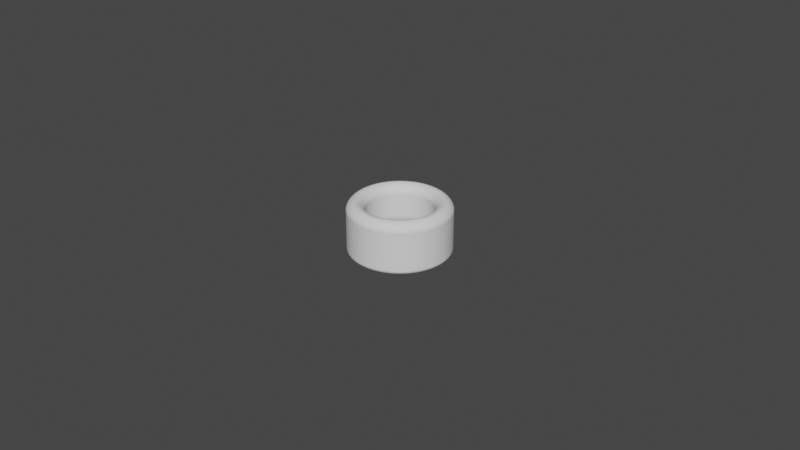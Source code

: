 # Source: Cylinder_ThumbRing_D20.5L16.0T5.5_P.blend  (saved by Blender 3.5.10; exported with 4.5.12 LTS)
import bpy
from mathutils import Matrix  # noqa: F401  (used for matrix-valued properties, if any)

bpy.ops.wm.read_factory_settings(use_empty=True)
scene = bpy.context.scene
scene.name = 'Scene'

# ---- collections
col_collection = bpy.data.collections.new('Collection'); scene.collection.children.link(col_collection)

# ---- world
world_world = bpy.data.worlds.new('World'); scene.world = world_world
world_world.use_nodes = True; world_world.node_tree.nodes.clear()
_N = world_world.node_tree.nodes; _L = world_world.node_tree.links
n0 = _N.new('ShaderNodeOutputWorld'); n0.name = 'World Output'; n0.location = (300, 300)
n1 = _N.new('ShaderNodeBackground'); n1.name = 'Background'; n1.location = (10, 300)
n1.inputs[0].default_value = (0.05088, 0.05088, 0.05088, 1.0)
_L.new(n1.outputs[0], n0.inputs[0])
n0.is_active_output = True
world_world.color = (0.05088, 0.05088, 0.05088)
world_world.use_sun_shadow = False
world_world.sun_shadow_jitter_overblur = 0.0

# ---- meshes
me_circle_006 = bpy.data.meshes.new('Circle.006')
me_circle_006.from_pydata([(0.0, 0.01025, -0.004), (-0.0008042, 0.01022, -0.004), (-0.001603, 0.01012, -0.004), (-0.002393, 0.009967, -0.004), (-0.003167, 0.009748, -0.004), (-0.003923, 0.00947, -0.004), (-0.004653, 0.009133, -0.004), (-0.005356, 0.00874, -0.004), (-0.006025, 0.008292, -0.004), (-0.006657, 0.007794, -0.004), (-0.007248, 0.007248, -0.004), (-0.007794, 0.006657, -0.004), (-0.008292, 0.006025, -0.004), (-0.00874, 0.005356, -0.004), (-0.009133, 0.004653, -0.004), (-0.00947, 0.003923, -0.004), (-0.009748, 0.003167, -0.004), (-0.009967, 0.002393, -0.004), (-0.01012, 0.001603, -0.004), (-0.01022, 0.0008042, -0.004), (-0.01025, 0.0, -0.004), (-0.01022, -0.0008042, -0.004), (-0.01012, -0.001603, -0.004), (-0.009967, -0.002393, -0.004), (-0.009748, -0.003167, -0.004), (-0.00947, -0.003923, -0.004), (-0.009133, -0.004653, -0.004), (-0.00874, -0.005356, -0.004), (-0.008292, -0.006025, -0.004), (-0.007794, -0.006657, -0.004), (-0.007248, -0.007248, -0.004), (-0.006657, -0.007794, -0.004), (-0.006025, -0.008292, -0.004), (-0.005356, -0.00874, -0.004), (-0.004653, -0.009133, -0.004), (-0.003923, -0.00947, -0.004), (-0.003167, -0.009748, -0.004), (-0.002393, -0.009967, -0.004), (-0.001603, -0.01012, -0.004), (-0.0008042, -0.01022, -0.004), (0.0, -0.01025, -0.004), (0.0008042, -0.01022, -0.004), (0.001603, -0.01012, -0.004), (0.002393, -0.009967, -0.004), (0.003167, -0.009748, -0.004), (0.003923, -0.00947, -0.004), (0.004653, -0.009133, -0.004), (0.005356, -0.00874, -0.004), (0.006025, -0.008292, -0.004), (0.006657, -0.007794, -0.004), (0.007248, -0.007248, -0.004), (0.007794, -0.006657, -0.004), (0.008292, -0.006025, -0.004), (0.00874, -0.005356, -0.004), (0.009133, -0.004653, -0.004), (0.00947, -0.003923, -0.004), (0.009748, -0.003167, -0.004), (0.009967, -0.002393, -0.004), (0.01012, -0.001603, -0.004), (0.01022, -0.0008042, -0.004), (0.01025, 0.0, -0.004), (0.01022, 0.0008042, -0.004), (0.01012, 0.001603, -0.004), (0.009967, 0.002393, -0.004), (0.009748, 0.003167, -0.004), (0.00947, 0.003923, -0.004), (0.009133, 0.004653, -0.004), (0.00874, 0.005356, -0.004), (0.008292, 0.006025, -0.004), (0.007794, 0.006657, -0.004), (0.007248, 0.007248, -0.004), (0.006657, 0.007794, -0.004), (0.006025, 0.008292, -0.004), (0.005356, 0.00874, -0.004), (0.004653, 0.009133, -0.004), (0.003923, 0.00947, -0.004), (0.003167, 0.009748, -0.004), (0.002393, 0.009967, -0.004), (0.001603, 0.01012, -0.004), (0.0008042, 0.01022, -0.004), (0.0, 0.01575, -0.004), (-0.001236, 0.0157, -0.004), (-0.002464, 0.01556, -0.004), (-0.003677, 0.01531, -0.004), (-0.004867, 0.01498, -0.004), (-0.006027, 0.01455, -0.004), (-0.00715, 0.01403, -0.004), (-0.008229, 0.01343, -0.004), (-0.009258, 0.01274, -0.004), (-0.01023, 0.01198, -0.004), (-0.01114, 0.01114, -0.004), (-0.01198, 0.01023, -0.004), (-0.01274, 0.009258, -0.004), (-0.01343, 0.008229, -0.004), (-0.01403, 0.00715, -0.004), (-0.01455, 0.006027, -0.004), (-0.01498, 0.004867, -0.004), (-0.01531, 0.003677, -0.004), (-0.01556, 0.002464, -0.004), (-0.0157, 0.001236, -0.004), (-0.01575, 0.0, -0.004), (-0.0157, -0.001236, -0.004), (-0.01556, -0.002464, -0.004), (-0.01531, -0.003677, -0.004), (-0.01498, -0.004867, -0.004), (-0.01455, -0.006027, -0.004), (-0.01403, -0.00715, -0.004), (-0.01343, -0.008229, -0.004), (-0.01274, -0.009258, -0.004), (-0.01198, -0.01023, -0.004), (-0.01114, -0.01114, -0.004), (-0.01023, -0.01198, -0.004), (-0.009258, -0.01274, -0.004), (-0.008229, -0.01343, -0.004), (-0.00715, -0.01403, -0.004), (-0.006027, -0.01455, -0.004), (-0.004867, -0.01498, -0.004), (-0.003677, -0.01531, -0.004), (-0.002464, -0.01556, -0.004), (-0.001236, -0.0157, -0.004), (0.0, -0.01575, -0.004), (0.001236, -0.0157, -0.004), (0.002464, -0.01556, -0.004), (0.003677, -0.01531, -0.004), (0.004867, -0.01498, -0.004), (0.006027, -0.01455, -0.004), (0.00715, -0.01403, -0.004), (0.008229, -0.01343, -0.004), (0.009258, -0.01274, -0.004), (0.01023, -0.01198, -0.004), (0.01114, -0.01114, -0.004), (0.01198, -0.01023, -0.004), (0.01274, -0.009258, -0.004), (0.01343, -0.008229, -0.004), (0.01403, -0.00715, -0.004), (0.01455, -0.006027, -0.004), (0.01498, -0.004867, -0.004), (0.01531, -0.003677, -0.004), (0.01556, -0.002464, -0.004), (0.0157, -0.001236, -0.004), (0.01575, 0.0, -0.004), (0.0157, 0.001236, -0.004), (0.01556, 0.002464, -0.004), (0.01531, 0.003677, -0.004), (0.01498, 0.004867, -0.004), (0.01455, 0.006027, -0.004), (0.01403, 0.00715, -0.004), (0.01343, 0.008229, -0.004), (0.01274, 0.009258, -0.004), (0.01198, 0.01023, -0.004), (0.01114, 0.01114, -0.004), (0.01023, 0.01198, -0.004), (0.009258, 0.01274, -0.004), (0.008229, 0.01343, -0.004), (0.00715, 0.01403, -0.004), (0.006027, 0.01455, -0.004), (0.004867, 0.01498, -0.004), (0.003677, 0.01531, -0.004), (0.002464, 0.01556, -0.004), (0.001236, 0.0157, -0.004)], [], [(79, 159, 80, 0), (78, 158, 159, 79), (77, 157, 158, 78), (76, 156, 157, 77), (75, 155, 156, 76), (74, 154, 155, 75), (73, 153, 154, 74), (72, 152, 153, 73), (71, 151, 152, 72), (70, 150, 151, 71), (69, 149, 150, 70), (68, 148, 149, 69), (67, 147, 148, 68), (66, 146, 147, 67), (65, 145, 146, 66), (64, 144, 145, 65), (63, 143, 144, 64), (62, 142, 143, 63), (61, 141, 142, 62), (60, 140, 141, 61), (59, 139, 140, 60), (58, 138, 139, 59), (57, 137, 138, 58), (56, 136, 137, 57), (55, 135, 136, 56), (54, 134, 135, 55), (53, 133, 134, 54), (52, 132, 133, 53), (51, 131, 132, 52), (50, 130, 131, 51), (49, 129, 130, 50), (48, 128, 129, 49), (47, 127, 128, 48), (46, 126, 127, 47), (45, 125, 126, 46), (44, 124, 125, 45), (43, 123, 124, 44), (42, 122, 123, 43), (41, 121, 122, 42), (40, 120, 121, 41), (39, 119, 120, 40), (38, 118, 119, 39), (37, 117, 118, 38), (36, 116, 117, 37), (35, 115, 116, 36), (34, 114, 115, 35), (33, 113, 114, 34), (32, 112, 113, 33), (31, 111, 112, 32), (30, 110, 111, 31), (29, 109, 110, 30), (28, 108, 109, 29), (27, 107, 108, 28), (26, 106, 107, 27), (25, 105, 106, 26), (24, 104, 105, 25), (23, 103, 104, 24), (22, 102, 103, 23), (21, 101, 102, 22), (20, 100, 101, 21), (19, 99, 100, 20), (18, 98, 99, 19), (17, 97, 98, 18), (16, 96, 97, 17), (15, 95, 96, 16), (14, 94, 95, 15), (13, 93, 94, 14), (12, 92, 93, 13), (11, 91, 92, 12), (10, 90, 91, 11), (9, 89, 90, 10), (8, 88, 89, 9), (7, 87, 88, 8), (6, 86, 87, 7), (5, 85, 86, 6), (4, 84, 85, 5), (3, 83, 84, 4), (2, 82, 83, 3), (1, 81, 82, 2), (0, 80, 81, 1)])
_uv = me_circle_006.uv_layers.new(name='UVMap')
_uv.uv.foreach_set('vector', [0.0, 0.0, 0.0, 0.0, 0.0, 0.0, 0.0, 0.0, 0.0, 0.0, 0.0, 0.0, 0.0, 0.0, 0.0, 0.0, 0.0, 0.0, 0.0, 0.0, 0.0, 0.0, 0.0, 0.0, 0.0, 0.0, 0.0, 0.0, 0.0, 0.0, 0.0, 0.0, 0.0, 0.0, 0.0, 0.0, 0.0, 0.0, 0.0, 0.0, 0.0, 0.0, 0.0, 0.0, 0.0, 0.0, 0.0, 0.0, 0.0, 0.0, 0.0, 0.0, 0.0, 0.0, 0.0, 0.0, 0.0, 0.0, 0.0, 0.0, 0.0, 0.0, 0.0, 0.0, 0.0, 0.0, 0.0, 0.0, 0.0, 0.0, 0.0, 0.0, 0.0, 0.0, 0.0, 0.0, 0.0, 0.0, 0.0, 0.0, 0.0, 0.0, 0.0, 0.0, 0.0, 0.0, 0.0, 0.0, 0.0, 0.0, 0.0, 0.0, 0.0, 0.0, 0.0, 0.0, 0.0, 0.0, 0.0, 0.0, 0.0, 0.0, 0.0, 0.0, 0.0, 0.0, 0.0, 0.0, 0.0, 0.0, 0.0, 0.0, 0.0, 0.0, 0.0, 0.0, 0.0, 0.0, 0.0, 0.0, 0.0, 0.0, 0.0, 0.0, 0.0, 0.0, 0.0, 0.0, 0.0, 0.0, 0.0, 0.0, 0.0, 0.0, 0.0, 0.0, 0.0, 0.0, 0.0, 0.0, 0.0, 0.0, 0.0, 0.0, 0.0, 0.0, 0.0, 0.0, 0.0, 0.0, 0.0, 0.0, 0.0, 0.0, 0.0, 0.0, 0.0, 0.0, 0.0, 0.0, 0.0, 0.0, 0.0, 0.0, 0.0, 0.0, 0.0, 0.0, 0.0, 0.0, 0.0, 0.0, 0.0, 0.0, 0.0, 0.0, 0.0, 0.0, 0.0, 0.0, 0.0, 0.0, 0.0, 0.0, 0.0, 0.0, 0.0, 0.0, 0.0, 0.0, 0.0, 0.0, 0.0, 0.0, 0.0, 0.0, 0.0, 0.0, 0.0, 0.0, 0.0, 0.0, 0.0, 0.0, 0.0, 0.0, 0.0, 0.0, 0.0, 0.0, 0.0, 0.0, 0.0, 0.0, 0.0, 0.0, 0.0, 0.0, 0.0, 0.0, 0.0, 0.0, 0.0, 0.0, 0.0, 0.0, 0.0, 0.0, 0.0, 0.0, 0.0, 0.0, 0.0, 0.0, 0.0, 0.0, 0.0, 0.0, 0.0, 0.0, 0.0, 0.0, 0.0, 0.0, 0.0, 0.0, 0.0, 0.0, 0.0, 0.0, 0.0, 0.0, 0.0, 0.0, 0.0, 0.0, 0.0, 0.0, 0.0, 0.0, 0.0, 0.0, 0.0, 0.0, 0.0, 0.0, 0.0, 0.0, 0.0, 0.0, 0.0, 0.0, 0.0, 0.0, 0.0, 0.0, 0.0, 0.0, 0.0, 0.0, 0.0, 0.0, 0.0, 0.0, 0.0, 0.0, 0.0, 0.0, 0.0, 0.0, 0.0, 0.0, 0.0, 0.0, 0.0, 0.0, 0.0, 0.0, 0.0, 0.0, 0.0, 0.0, 0.0, 0.0, 0.0, 0.0, 0.0, 0.0, 0.0, 0.0, 0.0, 0.0, 0.0, 0.0, 0.0, 0.0, 0.0, 0.0, 0.0, 0.0, 0.0, 0.0, 0.0, 0.0, 0.0, 0.0, 0.0, 0.0, 0.0, 0.0, 0.0, 0.0, 0.0, 0.0, 0.0, 0.0, 0.0, 0.0, 0.0, 0.0, 0.0, 0.0, 0.0, 0.0, 0.0, 0.0, 0.0, 0.0, 0.0, 0.0, 0.0, 0.0, 0.0, 0.0, 0.0, 0.0, 0.0, 0.0, 0.0, 0.0, 0.0, 0.0, 0.0, 0.0, 0.0, 0.0, 0.0, 0.0, 0.0, 0.0, 0.0, 0.0, 0.0, 0.0, 0.0, 0.0, 0.0, 0.0, 0.0, 0.0, 0.0, 0.0, 0.0, 0.0, 0.0, 0.0, 0.0, 0.0, 0.0, 0.0, 0.0, 0.0, 0.0, 0.0, 0.0, 0.0, 0.0, 0.0, 0.0, 0.0, 0.0, 0.0, 0.0, 0.0, 0.0, 0.0, 0.0, 0.0, 0.0, 0.0, 0.0, 0.0, 0.0, 0.0, 0.0, 0.0, 0.0, 0.0, 0.0, 0.0, 0.0, 0.0, 0.0, 0.0, 0.0, 0.0, 0.0, 0.0, 0.0, 0.0, 0.0, 0.0, 0.0, 0.0, 0.0, 0.0, 0.0, 0.0, 0.0, 0.0, 0.0, 0.0, 0.0, 0.0, 0.0, 0.0, 0.0, 0.0, 0.0, 0.0, 0.0, 0.0, 0.0, 0.0, 0.0, 0.0, 0.0, 0.0, 0.0, 0.0, 0.0, 0.0, 0.0, 0.0, 0.0, 0.0, 0.0, 0.0, 0.0, 0.0, 0.0, 0.0, 0.0, 0.0, 0.0, 0.0, 0.0, 0.0, 0.0, 0.0, 0.0, 0.0, 0.0, 0.0, 0.0, 0.0, 0.0, 0.0, 0.0, 0.0, 0.0, 0.0, 0.0, 0.0, 0.0, 0.0, 0.0, 0.0, 0.0, 0.0, 0.0, 0.0, 0.0, 0.0, 0.0, 0.0, 0.0, 0.0, 0.0, 0.0, 0.0, 0.0, 0.0, 0.0, 0.0, 0.0, 0.0, 0.0, 0.0, 0.0, 0.0, 0.0, 0.0, 0.0, 0.0, 0.0, 0.0, 0.0, 0.0, 0.0, 0.0, 0.0, 0.0, 0.0, 0.0, 0.0, 0.0, 0.0, 0.0, 0.0, 0.0, 0.0, 0.0, 0.0, 0.0, 0.0, 0.0, 0.0, 0.0, 0.0, 0.0, 0.0, 0.0, 0.0, 0.0, 0.0, 0.0, 0.0, 0.0, 0.0, 0.0, 0.0, 0.0, 0.0, 0.0, 0.0, 0.0, 0.0, 0.0, 0.0, 0.0, 0.0, 0.0, 0.0, 0.0, 0.0, 0.0, 0.0, 0.0, 0.0, 0.0, 0.0, 0.0, 0.0, 0.0, 0.0, 0.0, 0.0, 0.0, 0.0, 0.0, 0.0, 0.0, 0.0, 0.0, 0.0, 0.0, 0.0, 0.0, 0.0, 0.0, 0.0, 0.0, 0.0, 0.0, 0.0, 0.0, 0.0, 0.0, 0.0, 0.0, 0.0, 0.0, 0.0, 0.0, 0.0, 0.0, 0.0, 0.0, 0.0, 0.0, 0.0, 0.0, 0.0, 0.0, 0.0, 0.0, 0.0, 0.0, 0.0, 0.0, 0.0, 0.0, 0.0, 0.0, 0.0, 0.0, 0.0, 0.0, 0.0])
me_circle_006.update()

# ---- objects
ob_cylinderthumbring = bpy.data.objects.new('CylinderThumbRing', me_circle_006)

# ---- transforms, parenting, visibility, modifiers, constraints
ob_cylinderthumbring.location = (0.0, 0.0, 0.02)
_m = ob_cylinderthumbring.modifiers.new('Solidify', 'SOLIDIFY')
_m.solidify_mode = 'NON_MANIFOLD'
_m.thickness = 0.0169
_m.thickness_clamp = 0.058
_m.nonmanifold_thickness_mode = 'EVEN'
_m.nonmanifold_boundary_mode = 'ROUND'
_m = ob_cylinderthumbring.modifiers.new('Bevel', 'BEVEL')
_m.segments = 12
_m.angle_limit = 0.2618
_m.offset_type = 'DEPTH'
_m.profile = 0.45

# ---- collection membership
scene.collection.objects.link(ob_cylinderthumbring)

# ---- scene / render settings (as saved in the file)
scene.frame_start = 1; scene.frame_end = 250; scene.frame_set(1)
scene.render.engine = 'BLENDER_EEVEE_NEXT'
scene.cycles.sampling_pattern = 'TABULATED_SOBOL'
scene.cycles.use_light_tree = False
scene.view_settings.view_transform = 'Filmic'
bpy.context.view_layer.update()

# ---- added for rendering (the .blend has no active camera and no usable light): camera, sun
cam_auto = bpy.data.cameras.new('AutoCamera')
cam_auto.lens = 50.0
cam_auto.sensor_width = 36.0
cam_auto.clip_end = 1000.0
ob_auto_camera = bpy.data.objects.new('AutoCamera', cam_auto)
scene.collection.objects.link(ob_auto_camera)
ob_auto_camera.location = (0.185045, -0.222054, 0.156063)
ob_auto_camera.rotation_euler = (1.09748, -7.21219e-08, 0.694738)
scene.camera = ob_auto_camera
light_auto_sun = bpy.data.lights.new('AutoSun', 'SUN')
light_auto_sun.energy = 3.0
light_auto_sun.angle = 0.0523599
ob_auto_sun = bpy.data.objects.new('AutoSun', light_auto_sun)
scene.collection.objects.link(ob_auto_sun)
ob_auto_sun.rotation_euler = (0.872665, 0.174533, 0.523599)
bpy.context.view_layer.update()
